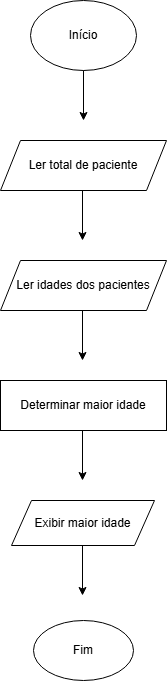

The diagram above was exported from draw.io. Its source (the exported page's mxGraphModel, read from the mxfile embedded in the PNG):
<mxGraphModel dx="1549" dy="712" grid="1" gridSize="10" guides="1" tooltips="1" connect="1" arrows="1" fold="1" page="1" pageScale="1" pageWidth="827" pageHeight="1169" math="0" shadow="0">
  <root>
    <mxCell id="0" />
    <mxCell id="1" parent="0" />
    <mxCell id="TEtg4NPYU4tDukQSBmSa-1" value="Início" style="ellipse;whiteSpace=wrap;html=1;" vertex="1" parent="1">
      <mxGeometry x="361" y="50" width="106" height="70" as="geometry" />
    </mxCell>
    <mxCell id="TEtg4NPYU4tDukQSBmSa-2" value="" style="endArrow=classic;html=1;rounded=0;" edge="1" parent="1">
      <mxGeometry width="50" height="50" relative="1" as="geometry">
        <mxPoint x="414" y="120" as="sourcePoint" />
        <mxPoint x="414" y="170" as="targetPoint" />
      </mxGeometry>
    </mxCell>
    <mxCell id="TEtg4NPYU4tDukQSBmSa-3" value="Ler total de paciente" style="shape=parallelogram;perimeter=parallelogramPerimeter;whiteSpace=wrap;html=1;fixedSize=1;" vertex="1" parent="1">
      <mxGeometry x="331" y="190" width="166" height="50" as="geometry" />
    </mxCell>
    <mxCell id="TEtg4NPYU4tDukQSBmSa-4" value="" style="endArrow=classic;html=1;rounded=0;" edge="1" parent="1">
      <mxGeometry width="50" height="50" relative="1" as="geometry">
        <mxPoint x="413" y="240" as="sourcePoint" />
        <mxPoint x="413" y="290" as="targetPoint" />
      </mxGeometry>
    </mxCell>
    <mxCell id="TEtg4NPYU4tDukQSBmSa-5" value="Ler idades dos pacientes" style="shape=parallelogram;perimeter=parallelogramPerimeter;whiteSpace=wrap;html=1;fixedSize=1;" vertex="1" parent="1">
      <mxGeometry x="331" y="310" width="166" height="50" as="geometry" />
    </mxCell>
    <mxCell id="TEtg4NPYU4tDukQSBmSa-6" value="" style="endArrow=classic;html=1;rounded=0;" edge="1" parent="1">
      <mxGeometry width="50" height="50" relative="1" as="geometry">
        <mxPoint x="413" y="360" as="sourcePoint" />
        <mxPoint x="413" y="410" as="targetPoint" />
      </mxGeometry>
    </mxCell>
    <mxCell id="TEtg4NPYU4tDukQSBmSa-7" value="Determinar maior idade" style="rounded=0;whiteSpace=wrap;html=1;" vertex="1" parent="1">
      <mxGeometry x="331" y="430" width="166" height="50" as="geometry" />
    </mxCell>
    <mxCell id="TEtg4NPYU4tDukQSBmSa-8" value="" style="endArrow=classic;html=1;rounded=0;" edge="1" parent="1">
      <mxGeometry width="50" height="50" relative="1" as="geometry">
        <mxPoint x="413" y="480" as="sourcePoint" />
        <mxPoint x="413" y="530" as="targetPoint" />
      </mxGeometry>
    </mxCell>
    <mxCell id="TEtg4NPYU4tDukQSBmSa-9" value="Exibir maior idade" style="shape=parallelogram;perimeter=parallelogramPerimeter;whiteSpace=wrap;html=1;fixedSize=1;" vertex="1" parent="1">
      <mxGeometry x="342" y="550" width="143" height="45" as="geometry" />
    </mxCell>
    <mxCell id="TEtg4NPYU4tDukQSBmSa-10" value="" style="endArrow=classic;html=1;rounded=0;" edge="1" parent="1">
      <mxGeometry width="50" height="50" relative="1" as="geometry">
        <mxPoint x="413" y="595" as="sourcePoint" />
        <mxPoint x="413" y="645" as="targetPoint" />
      </mxGeometry>
    </mxCell>
    <mxCell id="TEtg4NPYU4tDukQSBmSa-11" value="Fim" style="ellipse;whiteSpace=wrap;html=1;" vertex="1" parent="1">
      <mxGeometry x="364" y="670" width="100" height="60" as="geometry" />
    </mxCell>
  </root>
</mxGraphModel>